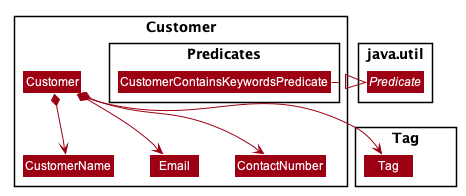

The diagram above was rendered by PlantUML. Its source (embedded in the PNG):
@startuml








skinparam BackgroundColor #FFFFFFF

skinparam Shadowing false

skinparam Class {
    FontColor #FFFFFF
    BorderThickness 1
    BorderColor #FFFFFF
    StereotypeFontColor #FFFFFF
    FontName Arial
}

skinparam Actor {
    BorderColor #000000
    Color #000000
    FontName Arial
}

skinparam Sequence {
    MessageAlign center
    BoxFontSize 15
    BoxPadding 0
    BoxFontColor #FFFFFF
    FontName Arial
}

skinparam Participant {
    FontColor #FFFFFFF
    Padding 20
}

skinparam MinClassWidth 50
skinparam ParticipantPadding 10
skinparam Shadowing false
skinparam DefaultTextAlignment center
skinparam packageStyle Rectangle

hide footbox
hide members
hide circle
skinparam arrowThickness 1
skinparam arrowColor #9D0012
skinparam classBackgroundColor #9D0012



Package java.util <<Rectangle>> {
    Interface Predicate
}

Package Customer <<Rectangle>> {

Class Customer

Class CustomerName
Class Email
Class ContactNumber
Package Predicates <<Rectangle>> {

Class CustomerContainsKeywordsPredicate


CustomerContainsKeywordsPredicate .right.|> Predicate
}

Customer *-down-> CustomerName
Customer *-down-> Email
Customer *-down-> ContactNumber
Customer *-down-> Tag


}



Package Tag <<Rectangle>> {
Class Tag
}




@enduml